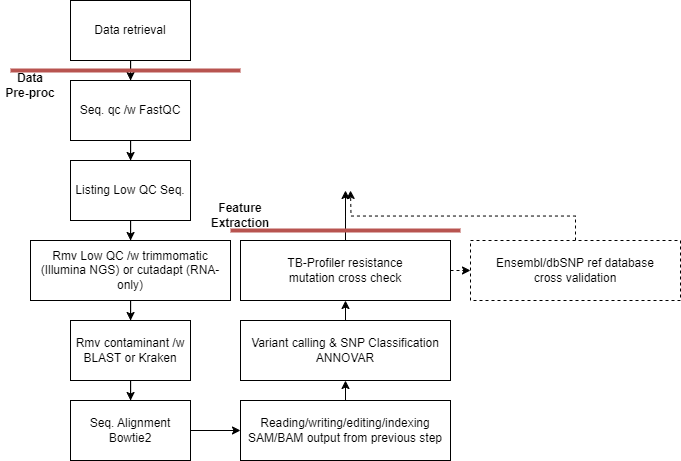

The diagram above was exported from draw.io. Its source (the exported page's mxGraphModel, read from the mxfile embedded in the PNG):
<mxGraphModel dx="1287" dy="758" grid="1" gridSize="10" guides="1" tooltips="1" connect="1" arrows="1" fold="1" page="1" pageScale="1" pageWidth="850" pageHeight="1100" math="0" shadow="0">
  <root>
    <mxCell id="0" />
    <mxCell id="1" parent="0" />
    <mxCell id="0Lpq2Z8hUlRkDFX2MG7_-6" value="" style="edgeStyle=orthogonalEdgeStyle;rounded=0;orthogonalLoop=1;jettySize=auto;html=1;" edge="1" parent="1" source="0Lpq2Z8hUlRkDFX2MG7_-1" target="0Lpq2Z8hUlRkDFX2MG7_-2">
      <mxGeometry relative="1" as="geometry" />
    </mxCell>
    <mxCell id="0Lpq2Z8hUlRkDFX2MG7_-1" value="Data retrieval" style="rounded=0;whiteSpace=wrap;html=1;" vertex="1" parent="1">
      <mxGeometry x="80" y="130" width="120" height="60" as="geometry" />
    </mxCell>
    <mxCell id="0Lpq2Z8hUlRkDFX2MG7_-7" value="" style="edgeStyle=orthogonalEdgeStyle;rounded=0;orthogonalLoop=1;jettySize=auto;html=1;" edge="1" parent="1" source="0Lpq2Z8hUlRkDFX2MG7_-2" target="0Lpq2Z8hUlRkDFX2MG7_-3">
      <mxGeometry relative="1" as="geometry" />
    </mxCell>
    <mxCell id="0Lpq2Z8hUlRkDFX2MG7_-2" value="Seq. qc /w FastQC" style="rounded=0;whiteSpace=wrap;html=1;" vertex="1" parent="1">
      <mxGeometry x="80" y="210" width="120" height="60" as="geometry" />
    </mxCell>
    <mxCell id="0Lpq2Z8hUlRkDFX2MG7_-8" value="" style="edgeStyle=orthogonalEdgeStyle;rounded=0;orthogonalLoop=1;jettySize=auto;html=1;" edge="1" parent="1" source="0Lpq2Z8hUlRkDFX2MG7_-3" target="0Lpq2Z8hUlRkDFX2MG7_-4">
      <mxGeometry relative="1" as="geometry" />
    </mxCell>
    <mxCell id="0Lpq2Z8hUlRkDFX2MG7_-3" value="Listing Low QC Seq." style="rounded=0;whiteSpace=wrap;html=1;" vertex="1" parent="1">
      <mxGeometry x="80" y="290" width="120" height="60" as="geometry" />
    </mxCell>
    <mxCell id="0Lpq2Z8hUlRkDFX2MG7_-9" value="" style="edgeStyle=orthogonalEdgeStyle;rounded=0;orthogonalLoop=1;jettySize=auto;html=1;" edge="1" parent="1" source="0Lpq2Z8hUlRkDFX2MG7_-4" target="0Lpq2Z8hUlRkDFX2MG7_-5">
      <mxGeometry relative="1" as="geometry" />
    </mxCell>
    <mxCell id="0Lpq2Z8hUlRkDFX2MG7_-4" value="Rmv Low QC /w&amp;nbsp;trimmomatic (Illumina NGS) or&amp;nbsp;cutadapt (RNA-only)" style="rounded=0;whiteSpace=wrap;html=1;" vertex="1" parent="1">
      <mxGeometry x="40" y="370" width="200" height="60" as="geometry" />
    </mxCell>
    <mxCell id="0Lpq2Z8hUlRkDFX2MG7_-11" value="" style="edgeStyle=orthogonalEdgeStyle;rounded=0;orthogonalLoop=1;jettySize=auto;html=1;" edge="1" parent="1" source="0Lpq2Z8hUlRkDFX2MG7_-5" target="0Lpq2Z8hUlRkDFX2MG7_-10">
      <mxGeometry relative="1" as="geometry" />
    </mxCell>
    <mxCell id="0Lpq2Z8hUlRkDFX2MG7_-5" value="Rmv contaminant /w BLAST or Kraken" style="rounded=0;whiteSpace=wrap;html=1;" vertex="1" parent="1">
      <mxGeometry x="80" y="450" width="120" height="60" as="geometry" />
    </mxCell>
    <mxCell id="0Lpq2Z8hUlRkDFX2MG7_-13" style="edgeStyle=orthogonalEdgeStyle;rounded=0;orthogonalLoop=1;jettySize=auto;html=1;exitX=1;exitY=0.5;exitDx=0;exitDy=0;entryX=0;entryY=0.5;entryDx=0;entryDy=0;" edge="1" parent="1" source="0Lpq2Z8hUlRkDFX2MG7_-10" target="0Lpq2Z8hUlRkDFX2MG7_-12">
      <mxGeometry relative="1" as="geometry" />
    </mxCell>
    <mxCell id="0Lpq2Z8hUlRkDFX2MG7_-10" value="Seq. Alignment Bowtie2" style="rounded=0;whiteSpace=wrap;html=1;" vertex="1" parent="1">
      <mxGeometry x="80" y="530" width="120" height="60" as="geometry" />
    </mxCell>
    <mxCell id="0Lpq2Z8hUlRkDFX2MG7_-15" style="edgeStyle=orthogonalEdgeStyle;rounded=0;orthogonalLoop=1;jettySize=auto;html=1;exitX=0.5;exitY=0;exitDx=0;exitDy=0;entryX=0.5;entryY=1;entryDx=0;entryDy=0;" edge="1" parent="1" source="0Lpq2Z8hUlRkDFX2MG7_-12" target="0Lpq2Z8hUlRkDFX2MG7_-14">
      <mxGeometry relative="1" as="geometry" />
    </mxCell>
    <mxCell id="0Lpq2Z8hUlRkDFX2MG7_-12" value="Reading/writing/editing/indexing&lt;br&gt;SAM/BAM output from previous step" style="rounded=0;whiteSpace=wrap;html=1;" vertex="1" parent="1">
      <mxGeometry x="250" y="530" width="210" height="60" as="geometry" />
    </mxCell>
    <mxCell id="0Lpq2Z8hUlRkDFX2MG7_-17" style="edgeStyle=orthogonalEdgeStyle;rounded=0;orthogonalLoop=1;jettySize=auto;html=1;exitX=0.5;exitY=0;exitDx=0;exitDy=0;entryX=0.5;entryY=1;entryDx=0;entryDy=0;" edge="1" parent="1" source="0Lpq2Z8hUlRkDFX2MG7_-14" target="0Lpq2Z8hUlRkDFX2MG7_-16">
      <mxGeometry relative="1" as="geometry" />
    </mxCell>
    <mxCell id="0Lpq2Z8hUlRkDFX2MG7_-14" value="Variant calling &amp;amp; SNP Classification&lt;br&gt;ANNOVAR" style="rounded=0;whiteSpace=wrap;html=1;" vertex="1" parent="1">
      <mxGeometry x="250" y="450" width="210" height="60" as="geometry" />
    </mxCell>
    <mxCell id="0Lpq2Z8hUlRkDFX2MG7_-22" style="edgeStyle=orthogonalEdgeStyle;rounded=0;orthogonalLoop=1;jettySize=auto;html=1;exitX=0.5;exitY=0;exitDx=0;exitDy=0;" edge="1" parent="1" source="0Lpq2Z8hUlRkDFX2MG7_-16">
      <mxGeometry relative="1" as="geometry">
        <mxPoint x="355" y="320" as="targetPoint" />
      </mxGeometry>
    </mxCell>
    <mxCell id="0Lpq2Z8hUlRkDFX2MG7_-24" style="edgeStyle=orthogonalEdgeStyle;rounded=0;orthogonalLoop=1;jettySize=auto;html=1;exitX=1;exitY=0.5;exitDx=0;exitDy=0;entryX=0;entryY=0.5;entryDx=0;entryDy=0;dashed=1;" edge="1" parent="1" source="0Lpq2Z8hUlRkDFX2MG7_-16" target="0Lpq2Z8hUlRkDFX2MG7_-23">
      <mxGeometry relative="1" as="geometry" />
    </mxCell>
    <mxCell id="0Lpq2Z8hUlRkDFX2MG7_-16" value="TB-Profiler resistance &lt;br&gt;mutation cross check" style="rounded=0;whiteSpace=wrap;html=1;" vertex="1" parent="1">
      <mxGeometry x="250" y="370" width="210" height="60" as="geometry" />
    </mxCell>
    <mxCell id="0Lpq2Z8hUlRkDFX2MG7_-18" value="" style="endArrow=none;html=1;rounded=0;strokeWidth=4;fillColor=#f8cecc;strokeColor=#b85450;" edge="1" parent="1">
      <mxGeometry width="50" height="50" relative="1" as="geometry">
        <mxPoint x="240" y="360" as="sourcePoint" />
        <mxPoint x="470" y="360" as="targetPoint" />
      </mxGeometry>
    </mxCell>
    <mxCell id="0Lpq2Z8hUlRkDFX2MG7_-19" value="Feature Extraction" style="text;html=1;align=center;verticalAlign=middle;whiteSpace=wrap;rounded=0;fontStyle=1" vertex="1" parent="1">
      <mxGeometry x="220" y="330" width="60" height="30" as="geometry" />
    </mxCell>
    <mxCell id="0Lpq2Z8hUlRkDFX2MG7_-20" value="" style="endArrow=none;html=1;rounded=0;strokeWidth=4;fillColor=#f8cecc;strokeColor=#b85450;" edge="1" parent="1">
      <mxGeometry width="50" height="50" relative="1" as="geometry">
        <mxPoint x="20" y="200" as="sourcePoint" />
        <mxPoint x="250" y="200" as="targetPoint" />
      </mxGeometry>
    </mxCell>
    <mxCell id="0Lpq2Z8hUlRkDFX2MG7_-21" value="Data &lt;br&gt;Pre-proc" style="text;html=1;align=center;verticalAlign=middle;whiteSpace=wrap;rounded=0;fontStyle=1" vertex="1" parent="1">
      <mxGeometry x="10" y="200" width="60" height="30" as="geometry" />
    </mxCell>
    <mxCell id="0Lpq2Z8hUlRkDFX2MG7_-25" style="edgeStyle=orthogonalEdgeStyle;rounded=0;orthogonalLoop=1;jettySize=auto;html=1;exitX=0.5;exitY=0;exitDx=0;exitDy=0;dashed=1;" edge="1" parent="1" source="0Lpq2Z8hUlRkDFX2MG7_-23">
      <mxGeometry relative="1" as="geometry">
        <mxPoint x="360" y="320" as="targetPoint" />
      </mxGeometry>
    </mxCell>
    <mxCell id="0Lpq2Z8hUlRkDFX2MG7_-23" value="Ensembl/dbSNP ref database&lt;br&gt;cross validation" style="rounded=0;whiteSpace=wrap;html=1;dashed=1;" vertex="1" parent="1">
      <mxGeometry x="480" y="370" width="210" height="60" as="geometry" />
    </mxCell>
  </root>
</mxGraphModel>